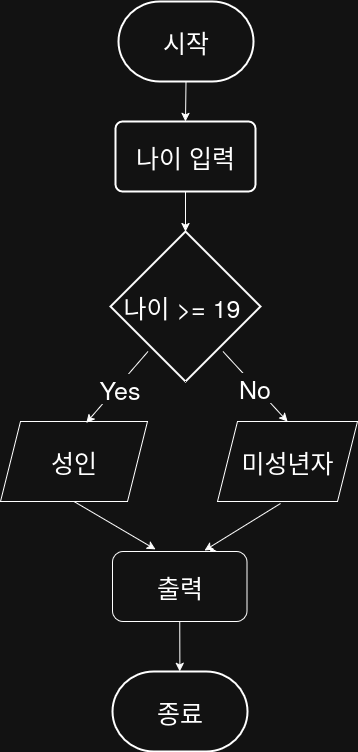

The diagram above was exported from draw.io. Its source (the exported page's mxGraphModel, read from the mxfile embedded in the PNG):
<mxGraphModel dx="1426" dy="1895" grid="1" gridSize="10" guides="1" tooltips="1" connect="1" arrows="1" fold="1" page="1" pageScale="1" pageWidth="850" pageHeight="1100" math="0" shadow="0">
  <root>
    <mxCell id="0" />
    <mxCell id="1" parent="0" />
    <mxCell id="jlbYOmYN5P35G9X9d7Gi-35" value="시작" style="strokeWidth=2;html=1;shape=mxgraph.flowchart.terminator;whiteSpace=wrap;fontSize=25;" vertex="1" parent="1">
      <mxGeometry x="338" y="-20" width="135" height="80" as="geometry" />
    </mxCell>
    <mxCell id="jlbYOmYN5P35G9X9d7Gi-36" value="&lt;div&gt;나이 입력&lt;/div&gt;" style="rounded=1;whiteSpace=wrap;html=1;absoluteArcSize=1;arcSize=14;strokeWidth=2;fontSize=25;" vertex="1" parent="1">
      <mxGeometry x="335" y="100" width="140" height="70" as="geometry" />
    </mxCell>
    <mxCell id="jlbYOmYN5P35G9X9d7Gi-37" value="&lt;div&gt;나이 &amp;gt;= 19&amp;nbsp;&lt;/div&gt;" style="strokeWidth=2;html=1;shape=mxgraph.flowchart.decision;whiteSpace=wrap;fontSize=25;" vertex="1" parent="1">
      <mxGeometry x="330" y="210" width="150" height="150" as="geometry" />
    </mxCell>
    <mxCell id="jlbYOmYN5P35G9X9d7Gi-38" value="성인" style="shape=parallelogram;perimeter=parallelogramPerimeter;whiteSpace=wrap;html=1;fixedSize=1;fontSize=25;" vertex="1" parent="1">
      <mxGeometry x="220" y="400" width="147" height="80" as="geometry" />
    </mxCell>
    <mxCell id="jlbYOmYN5P35G9X9d7Gi-39" value="&lt;font style=&quot;font-size: 25px;&quot;&gt;미성년자&lt;/font&gt;" style="shape=parallelogram;perimeter=parallelogramPerimeter;whiteSpace=wrap;html=1;fixedSize=1;" vertex="1" parent="1">
      <mxGeometry x="437" y="400" width="140" height="80" as="geometry" />
    </mxCell>
    <mxCell id="jlbYOmYN5P35G9X9d7Gi-40" value="" style="endArrow=classic;html=1;rounded=0;exitX=0.25;exitY=0.8;exitDx=0;exitDy=0;exitPerimeter=0;entryX=0.583;entryY=0.017;entryDx=0;entryDy=0;entryPerimeter=0;" edge="1" parent="1" source="jlbYOmYN5P35G9X9d7Gi-37" target="jlbYOmYN5P35G9X9d7Gi-38">
      <mxGeometry width="50" height="50" relative="1" as="geometry">
        <mxPoint x="380" y="350" as="sourcePoint" />
        <mxPoint x="330" y="420" as="targetPoint" />
      </mxGeometry>
    </mxCell>
    <mxCell id="jlbYOmYN5P35G9X9d7Gi-41" value="Yes" style="edgeLabel;html=1;align=center;verticalAlign=middle;resizable=0;points=[];fontSize=25;" vertex="1" connectable="0" parent="jlbYOmYN5P35G9X9d7Gi-40">
      <mxGeometry x="-0.0137" y="2" relative="1" as="geometry">
        <mxPoint as="offset" />
      </mxGeometry>
    </mxCell>
    <mxCell id="jlbYOmYN5P35G9X9d7Gi-42" value="" style="endArrow=classic;html=1;rounded=0;exitX=0.75;exitY=0.8;exitDx=0;exitDy=0;exitPerimeter=0;entryX=0.5;entryY=0;entryDx=0;entryDy=0;" edge="1" parent="1" source="jlbYOmYN5P35G9X9d7Gi-37" target="jlbYOmYN5P35G9X9d7Gi-39">
      <mxGeometry width="50" height="50" relative="1" as="geometry">
        <mxPoint x="500" y="420" as="sourcePoint" />
        <mxPoint x="590" y="380" as="targetPoint" />
      </mxGeometry>
    </mxCell>
    <mxCell id="jlbYOmYN5P35G9X9d7Gi-43" value="&lt;div&gt;No&lt;/div&gt;" style="edgeLabel;html=1;align=center;verticalAlign=middle;resizable=0;points=[];fontSize=25;" vertex="1" connectable="0" parent="jlbYOmYN5P35G9X9d7Gi-42">
      <mxGeometry x="-0.0179" y="-1" relative="1" as="geometry">
        <mxPoint as="offset" />
      </mxGeometry>
    </mxCell>
    <mxCell id="jlbYOmYN5P35G9X9d7Gi-44" value="" style="endArrow=classic;html=1;rounded=0;exitX=0.5;exitY=1;exitDx=0;exitDy=0;entryX=0.5;entryY=0;entryDx=0;entryDy=0;entryPerimeter=0;" edge="1" parent="1" source="jlbYOmYN5P35G9X9d7Gi-36" target="jlbYOmYN5P35G9X9d7Gi-37">
      <mxGeometry width="50" height="50" relative="1" as="geometry">
        <mxPoint x="500" y="230" as="sourcePoint" />
        <mxPoint x="520" y="210" as="targetPoint" />
      </mxGeometry>
    </mxCell>
    <mxCell id="jlbYOmYN5P35G9X9d7Gi-45" value="" style="endArrow=classic;html=1;rounded=0;exitX=0.5;exitY=1;exitDx=0;exitDy=0;exitPerimeter=0;entryX=0.5;entryY=0;entryDx=0;entryDy=0;" edge="1" parent="1" source="jlbYOmYN5P35G9X9d7Gi-35" target="jlbYOmYN5P35G9X9d7Gi-36">
      <mxGeometry width="50" height="50" relative="1" as="geometry">
        <mxPoint x="380" y="350" as="sourcePoint" />
        <mxPoint x="410" y="100" as="targetPoint" />
      </mxGeometry>
    </mxCell>
    <mxCell id="jlbYOmYN5P35G9X9d7Gi-46" value="" style="endArrow=classic;html=1;rounded=0;exitX=0.5;exitY=1;exitDx=0;exitDy=0;entryX=0.32;entryY=-0.029;entryDx=0;entryDy=0;entryPerimeter=0;" edge="1" parent="1" source="jlbYOmYN5P35G9X9d7Gi-38" target="jlbYOmYN5P35G9X9d7Gi-49">
      <mxGeometry width="50" height="50" relative="1" as="geometry">
        <mxPoint x="377" y="370" as="sourcePoint" />
        <mxPoint x="377" y="600" as="targetPoint" />
      </mxGeometry>
    </mxCell>
    <mxCell id="jlbYOmYN5P35G9X9d7Gi-47" value="" style="endArrow=classic;html=1;rounded=0;exitX=0.45;exitY=1.025;exitDx=0;exitDy=0;exitPerimeter=0;entryX=0.684;entryY=-0.014;entryDx=0;entryDy=0;entryPerimeter=0;" edge="1" parent="1" source="jlbYOmYN5P35G9X9d7Gi-39" target="jlbYOmYN5P35G9X9d7Gi-49">
      <mxGeometry width="50" height="50" relative="1" as="geometry">
        <mxPoint x="477" y="530" as="sourcePoint" />
        <mxPoint x="437" y="590" as="targetPoint" />
      </mxGeometry>
    </mxCell>
    <mxCell id="jlbYOmYN5P35G9X9d7Gi-48" style="edgeStyle=orthogonalEdgeStyle;rounded=0;orthogonalLoop=1;jettySize=auto;html=1;exitX=0.75;exitY=0;exitDx=0;exitDy=0;" edge="1" parent="1" source="jlbYOmYN5P35G9X9d7Gi-49">
      <mxGeometry relative="1" as="geometry">
        <mxPoint x="437" y="530" as="targetPoint" />
      </mxGeometry>
    </mxCell>
    <mxCell id="jlbYOmYN5P35G9X9d7Gi-49" value="&lt;font style=&quot;font-size: 25px;&quot;&gt;출력&lt;/font&gt;" style="rounded=1;whiteSpace=wrap;html=1;" vertex="1" parent="1">
      <mxGeometry x="332" y="530" width="134.5" height="70" as="geometry" />
    </mxCell>
    <mxCell id="jlbYOmYN5P35G9X9d7Gi-50" value="종료" style="strokeWidth=2;html=1;shape=mxgraph.flowchart.terminator;whiteSpace=wrap;fontSize=25;" vertex="1" parent="1">
      <mxGeometry x="332" y="650" width="135" height="80" as="geometry" />
    </mxCell>
    <mxCell id="jlbYOmYN5P35G9X9d7Gi-51" value="" style="endArrow=classic;html=1;rounded=0;exitX=0.5;exitY=1;exitDx=0;exitDy=0;" edge="1" parent="1" source="jlbYOmYN5P35G9X9d7Gi-49" target="jlbYOmYN5P35G9X9d7Gi-50">
      <mxGeometry width="50" height="50" relative="1" as="geometry">
        <mxPoint x="380" y="380" as="sourcePoint" />
        <mxPoint x="399" y="640" as="targetPoint" />
      </mxGeometry>
    </mxCell>
  </root>
</mxGraphModel>